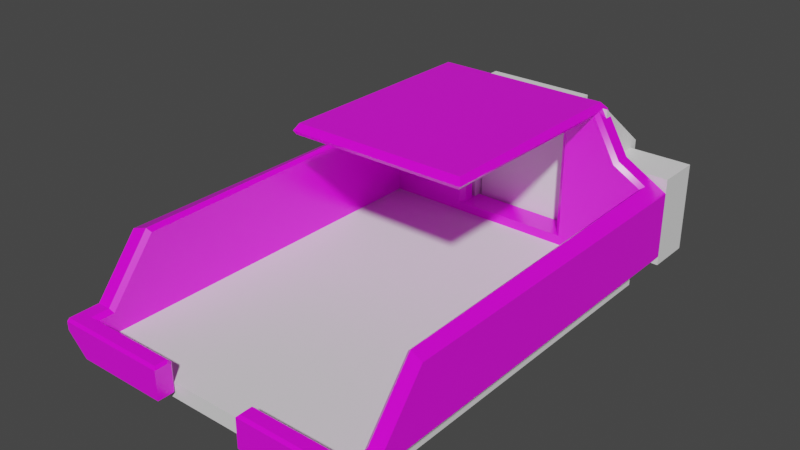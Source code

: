 # Source: T_rklappePrototyp.blend  (saved by Blender 3.5.10; exported with 4.5.12 LTS)
import bpy
from mathutils import Matrix  # noqa: F401  (used for matrix-valued properties, if any)

bpy.ops.wm.read_factory_settings(use_empty=True)
scene = bpy.context.scene
scene.name = 'Scene'

# ---- collections
col_collection = bpy.data.collections.new('Collection'); scene.collection.children.link(col_collection)

# ---- images (referenced by path relative to the original .blend; pixels are not part of the script)
import os
ASSET_DIR = os.environ.get("B2B_ASSET_DIR", "")  # directory of the original .blend (textures are referenced by path, not embedded)
HERE = os.path.dirname(os.path.abspath(__file__))  # packed textures are extracted next to this script under _unpacked/

def load_image(name, relpath, width, height, colorspace="sRGB"):
    """Load a texture the original file referenced (path relative to the .blend, or extracted next to this script)."""
    p = next((c for c in (os.path.join(HERE, relpath), os.path.join(ASSET_DIR, relpath)) if relpath and os.path.exists(c)), "")
    if p:
        img = bpy.data.images.load(p, check_existing=True)
        img.name = name
    else:  # same state as the original file: an image datablock whose file is absent (Cycles renders it pink)
        img = bpy.data.images.new(name, width, height)
        img.source = "FILE"
        img.filepath = "//" + (relpath or name)
    img.colorspace_settings.name = colorspace
    return img
img_diamond_rubber_basecolor_png_001 = load_image('Diamond_Rubber_basecolor.png.001', 'Diamond_Rubber_basecolor.png', 1024, 1024, 'sRGB')
img_diamond_rubber_roughness_png_001 = load_image('Diamond_Rubber_roughness.png.001', 'Diamond_Rubber_roughness.png', 1024, 1024, 'Non-Color')
img_diamond_rubber_normal_png_001 = load_image('Diamond_Rubber_normal.png.001', 'Diamond_Rubber_normal.png', 1024, 1024, 'Linear CIE-XYZ D65')
img_diamond_rubber_height_png_001 = load_image('Diamond_Rubber_height.png.001', 'Diamond_Rubber_height.png', 1024, 1024, 'Non-Color')

# ---- materials (node trees are filled in below, after node groups)
mat_diamond_rubber_001 = bpy.data.materials.new('Diamond Rubber.001')
mat_diamond_rubber_001.use_transparent_shadow = False

# ---- node groups
ng_auto_smooth = bpy.data.node_groups.new('Auto Smooth', 'GeometryNodeTree')
_s = ng_auto_smooth.interface.new_socket(name='Geometry', in_out='OUTPUT', socket_type='NodeSocketGeometry')
_s = ng_auto_smooth.interface.new_socket(name='Geometry', in_out='INPUT', socket_type='NodeSocketGeometry')
_s = ng_auto_smooth.interface.new_socket(name='Angle', in_out='INPUT', socket_type='NodeSocketFloat')
_s.subtype = 'ANGLE'
_s.min_value = 0.0
_s.max_value = 3.142
ng_auto_smooth.is_modifier = True
_N = ng_auto_smooth.nodes; _L = ng_auto_smooth.links
n0 = _N.new('NodeGroupOutput'); n0.name = 'Group Output'; n0.location = (480, -100)
n1 = _N.new('NodeGroupInput'); n1.name = 'Group Input'; n1.location = (-420, -300)
n2 = _N.new('NodeGroupInput'); n2.name = 'Group Input.001'; n2.location = (-60, -100)
n3 = _N.new('GeometryNodeSetShadeSmooth'); n3.name = 'Set Shade Smooth'; n3.location = (120, -100)
n3.domain = 'EDGE'
n4 = _N.new('GeometryNodeSetShadeSmooth'); n4.name = 'Set Shade Smooth.001'; n4.location = (300, -100)
n5 = _N.new('GeometryNodeInputMeshEdgeAngle'); n5.name = 'Edge Angle'; n5.location = (-420, -220)
n6 = _N.new('GeometryNodeInputEdgeSmooth'); n6.name = 'Is Edge Smooth'; n6.location = (-60, -160)
n7 = _N.new('GeometryNodeInputShadeSmooth'); n7.name = 'Is Face Smooth'; n7.location = (-240, -340)
n8 = _N.new('FunctionNodeBooleanMath'); n8.name = 'Boolean Math'; n8.location = (-60, -220)
n9 = _N.new('FunctionNodeCompare'); n9.name = 'Compare'; n9.location = (-240, -180)
n9.operation = 'LESS_EQUAL'
_L.new(n5.outputs[0], n9.inputs[0])
_L.new(n4.outputs[0], n0.inputs[0])
_L.new(n1.outputs[1], n9.inputs[1])
_L.new(n9.outputs[0], n8.inputs[0])
_L.new(n7.outputs[0], n8.inputs[1])
_L.new(n2.outputs[0], n3.inputs[0])
_L.new(n6.outputs[0], n3.inputs[1])
_L.new(n3.outputs[0], n4.inputs[0])
_L.new(n8.outputs[0], n3.inputs[2])
n0.is_active_output = True

# ---- material node trees
mat_diamond_rubber_001.use_nodes = True; mat_diamond_rubber_001.node_tree.nodes.clear()
_N = mat_diamond_rubber_001.node_tree.nodes; _L = mat_diamond_rubber_001.node_tree.links
n0 = _N.new('ShaderNodeBsdfPrincipled'); n0.name = 'Principled BSDF'; n0.location = (130, 300)
n0.width = 140
n0.hide = True
n0.distribution = 'GGX'
n0.subsurface_method = 'RANDOM_WALK_SKIN'
n0.inputs[3].default_value = 1.45
n0.inputs[27].default_value = (0.0, 0.0, 0.0, 1.0)
n0.inputs[28].default_value = 1.0
n1 = _N.new('ShaderNodeOutputMaterial'); n1.name = 'Material Output'; n1.location = (300, 300)
n1.hide = True
n2 = _N.new('ShaderNodeTexCoord'); n2.name = 'Texture Coordinate'; n2.location = (-1362, 300)
n2.label = 'pro3'
n2.hide = True
n3 = _N.new('ShaderNodeMapping'); n3.name = 'Mapping'; n3.location = (-1190, 300)
n3.label = 'Mapping'
n3.hide = True
n3.vector_type = 'TEXTURE'
n4 = _N.new('ShaderNodeTexImage'); n4.name = 'Base Color'; n4.location = (-1018, 300)
n4.label = 'Base Color'
n4.hide = True
n4.image = img_diamond_rubber_basecolor_png_001
n4.projection = 'BOX'
n4.projection_blend = 0.1
n5 = _N.new('NodeReroute'); n5.name = 'Base Color Out'; n5.location = (104, 290)
n5.hide = True
n6 = _N.new('NodeReroute'); n6.name = 'Base Color Reroute In'; n6.location = (-1034, 290)
n6.hide = True
n6.socket_idname = 'NodeSocketVector'
n7 = _N.new('ShaderNodeTexImage'); n7.name = 'Roughness'; n7.location = (-1018, 268)
n7.label = 'Roughness'
n7.hide = True
n7.image = img_diamond_rubber_roughness_png_001
n7.projection = 'BOX'
n7.projection_blend = 0.1
n8 = _N.new('NodeReroute'); n8.name = 'Roughness Out'; n8.location = (104, 258)
n8.hide = True
n9 = _N.new('NodeReroute'); n9.name = 'Roughness Reroute In'; n9.location = (-1034, 258)
n9.hide = True
n9.socket_idname = 'NodeSocketVector'
n10 = _N.new('ShaderNodeTexImage'); n10.name = 'Normal'; n10.location = (-1018, 236)
n10.label = 'Normal'
n10.hide = True
n10.image = img_diamond_rubber_normal_png_001
n10.projection = 'BOX'
n10.projection_blend = 0.1
n11 = _N.new('NodeReroute'); n11.name = 'Normal Out'; n11.location = (104, 226)
n11.hide = True
n11.socket_idname = 'NodeSocketVector'
n12 = _N.new('NodeReroute'); n12.name = 'Normal Reroute In'; n12.location = (-1034, 226)
n12.hide = True
n12.socket_idname = 'NodeSocketVector'
n13 = _N.new('ShaderNodeTexImage'); n13.name = 'Height'; n13.location = (-1018, 204)
n13.label = 'Height'
n13.hide = True
n13.image = img_diamond_rubber_height_png_001
n13.projection = 'BOX'
n13.projection_blend = 0.1
n14 = _N.new('NodeReroute'); n14.name = 'Height Reroute Out'; n14.location = (-262, 194)
n14.hide = True
n15 = _N.new('NodeReroute'); n15.name = 'Height Reroute In'; n15.location = (-1034, 194)
n15.hide = True
n15.socket_idname = 'NodeSocketVector'
n16 = _N.new('ShaderNodeMixRGB'); n16.name = 'Base Color Mix'; n16.location = (-746, 300)
n16.label = 'Mix'
n16.hide = True
n16.inputs[0].default_value = 0.0
n16.inputs[2].default_value = (1.0, 1.0, 1.0, 1.0)
n17 = _N.new('ShaderNodeMixRGB'); n17.name = 'Roughness Value'; n17.location = (-746, 268)
n17.label = 'Value'
n17.hide = True
n17.blend_type = 'VALUE'
n17.inputs[0].default_value = 0.0
n17.inputs[2].default_value = (0.0, 0.0, 0.0, 1.0)
n18 = _N.new('ShaderNodeInvert'); n18.name = 'Roughness Invert'; n18.location = (-60, 268)
n18.label = 'Invert'
n18.hide = True
n19 = _N.new('ShaderNodeSeparateXYZ'); n19.name = 'Normal Separate XYZ'; n19.location = (-746, 236)
n19.label = 'Separate XYZ'
n19.hide = True
n20 = _N.new('ShaderNodeInvert'); n20.name = 'Normal Invert X'; n20.location = (-574, 268)
n20.label = 'Invert X'
n20.hide = True
n20.inputs[0].default_value = 0.5
n21 = _N.new('ShaderNodeInvert'); n21.name = 'Normal Invert Y'; n21.location = (-574, 236)
n21.label = 'Invert Y'
n21.hide = True
n21.inputs[0].default_value = 0.5
n22 = _N.new('ShaderNodeInvert'); n22.name = 'Normal Invert Z'; n22.location = (-574, 204)
n22.label = 'Invert Z'
n22.hide = True
n22.inputs[0].default_value = 0.0
n23 = _N.new('ShaderNodeCombineXYZ'); n23.name = 'Normal Join XYZ'; n23.location = (-402, 236)
n23.label = 'Join XYZ'
n23.hide = True
n24 = _N.new('ShaderNodeBump'); n24.name = 'Normal Bump'; n24.location = (-58, 236)
n24.label = 'Bump'
n24.hide = True
n24.inputs[0].default_value = 50.0
n24.inputs[2].default_value = 1.0
n25 = _N.new('ShaderNodeInvert'); n25.name = 'Height Invert'; n25.location = (-746, 204)
n25.label = 'Invert'
n25.hide = True
n25.inputs[0].default_value = 0.0
n26 = _N.new('ShaderNodeMixRGB'); n26.name = 'Height Overlay'; n26.location = (-230, 236)
n26.label = 'Overlay'
n26.hide = True
n26.blend_type = 'OVERLAY'
n26.inputs[0].default_value = 1.0
_L.new(n0.outputs[0], n1.inputs[0])
_L.new(n2.outputs[3], n3.inputs[0])
_L.new(n5.outputs[0], n0.inputs[0])
_L.new(n3.outputs[0], n6.inputs[0])
_L.new(n6.outputs[0], n4.inputs[0])
_L.new(n8.outputs[0], n0.inputs[2])
_L.new(n6.outputs[0], n9.inputs[0])
_L.new(n9.outputs[0], n7.inputs[0])
_L.new(n11.outputs[0], n0.inputs[5])
_L.new(n9.outputs[0], n12.inputs[0])
_L.new(n12.outputs[0], n10.inputs[0])
_L.new(n12.outputs[0], n15.inputs[0])
_L.new(n15.outputs[0], n13.inputs[0])
_L.new(n16.outputs[0], n5.inputs[0])
_L.new(n17.outputs[0], n8.inputs[0])
_L.new(n17.outputs[0], n18.inputs[1])
_L.new(n18.outputs[0], n0.inputs[13])
_L.new(n19.outputs[0], n20.inputs[1])
_L.new(n19.outputs[1], n21.inputs[1])
_L.new(n19.outputs[2], n22.inputs[1])
_L.new(n20.outputs[0], n23.inputs[0])
_L.new(n21.outputs[0], n23.inputs[1])
_L.new(n22.outputs[0], n23.inputs[2])
_L.new(n24.outputs[0], n11.inputs[0])
_L.new(n13.outputs[0], n25.inputs[1])
_L.new(n25.outputs[0], n14.inputs[0])
_L.new(n23.outputs[0], n26.inputs[1])
_L.new(n14.outputs[0], n26.inputs[2])
_L.new(n26.outputs[0], n24.inputs[3])
_L.new(n4.outputs[0], n16.inputs[1])
_L.new(n7.outputs[0], n17.inputs[1])
_L.new(n10.outputs[0], n19.inputs[0])
n1.is_active_output = True

# ---- world
world_world = bpy.data.worlds.new('World'); scene.world = world_world
world_world.use_nodes = True; world_world.node_tree.nodes.clear()
_N = world_world.node_tree.nodes; _L = world_world.node_tree.links
n0 = _N.new('ShaderNodeOutputWorld'); n0.name = 'World Output'; n0.location = (300, 300)
n1 = _N.new('ShaderNodeBackground'); n1.name = 'Background'; n1.location = (10, 300)
n1.inputs[0].default_value = (0.05088, 0.05088, 0.05088, 1.0)
_L.new(n1.outputs[0], n0.inputs[0])
n0.is_active_output = True
world_world.color = (0.05088, 0.05088, 0.05088)
world_world.use_sun_shadow = False
world_world.sun_shadow_jitter_overblur = 0.0

# ---- meshes
me_cube_004 = bpy.data.meshes.new('Cube.004')
me_cube_004.from_pydata([(-3.588, -4.124, -0.4237), (-1.68, 4.436, -1.148), (-2.617, 4.86, 1.365), (-1.68, 4.436, -0.7482), (-1.68, 5.063, -1.148), (-3.588, -3.133, 0.8044), (-1.68, 5.063, -0.7482), (-3.588, 4.86, 0.8044), (1.68, 4.436, -1.148), (-1.979, -0.1049, 2.47), (-3.588, -4.86, -0.6704), (1.68, 4.436, -0.7482), (1.68, 5.063, -1.148), (-3.192, -4.437, -1.066), (-3.588, 4.86, -0.6704), (1.68, 5.063, -0.7482), (-3.192, 4.437, -1.066), (-3.192, -3.013, 0.8013), (-3.283, -4.124, -0.4237), (-3.192, -4.079, -0.518), (-3.192, -4.437, -0.5206), (-3.283, -4.532, -0.4266), (-2.617, 4.532, 1.365), (-2.554, 4.437, 1.302), (-3.283, -3.067, 0.8861), (-3.192, 4.437, 0.9341), (-3.274, 4.532, 0.9857), (-1.979, 4.707, 2.47), (-2.067, 4.86, 2.317), (-3.588, -4.86, -0.4836), (-3.588, -4.805, -0.4286), (-1.089, -4.805, -0.4286), (-1.035, -4.86, -0.4836), (-1.035, -4.492, -0.5434), (-1.089, -4.437, -0.5206), (-1.035, -4.554, -0.4814), (-1.089, -4.532, -0.4266), (0.0, -0.1049, 2.47), (0.0, 4.86, 2.317), (0.0, 4.707, 2.47), (0.0, 4.442, 2.247), (3.588, -4.124, -0.4237), (2.617, 4.86, 1.365), (3.588, -3.133, 0.8044), (3.588, 4.86, 0.8044), (1.979, -0.1049, 2.47), (3.588, -4.86, -0.6704), (3.192, -4.437, -1.066), (3.588, 4.86, -0.6704), (3.192, 4.437, -1.066), (3.192, -3.013, 0.8013), (3.283, -4.124, -0.4237), (3.192, -4.079, -0.518), (3.192, -4.437, -0.5206), (3.283, -4.532, -0.4266), (2.554, 4.437, 1.302), (3.283, -3.067, 0.8861), (3.192, 4.437, 0.9341), (3.274, 4.532, 0.9857), (1.979, 4.707, 2.47), (2.067, 4.86, 2.317), (3.588, -4.86, -0.4836), (3.588, -4.805, -0.4286), (1.089, -4.805, -0.4286), (1.035, -4.86, -0.4836), (1.035, -4.492, -0.5434), (1.089, -4.437, -0.5206), (1.035, -4.554, -0.4814), (1.089, -4.532, -0.4266), (2.01, 4.442, 2.247), (-2.063, 4.533, 2.324), (-2.01, 4.442, 2.247), (-2.01, -0.1735, 2.247), (-2.063, -0.2099, 2.324), (0.0, -0.1735, 2.247), (0.0, -0.21, 2.324), (2.063, 4.533, 2.324), (2.617, 4.532, 1.365), (2.01, -0.1735, 2.247), (2.063, -0.2099, 2.324), (1.089, -4.437, -1.131), (1.035, -4.492, -1.131), (-1.035, -4.492, -1.131), (-1.089, -4.437, -1.131), (3.127, -4.437, -1.131), (-3.127, -4.437, -1.131), (-3.127, -4.86, -1.131), (3.127, -4.86, -1.131), (1.035, -4.86, -1.131), (-1.035, -4.86, -1.131), (-3.127, 4.86, -1.131), (3.127, 4.86, -1.131), (3.127, 4.437, -1.131), (-3.127, 4.437, -1.131), (-1.26, 4.54, 2.075), (-1.375, 4.442, 2.101), (0.0, 4.442, 2.104), (0.0, 4.54, 2.075), (1.26, 4.54, 2.075), (1.375, 4.442, 2.101), (-1.26, 4.779, 2.075), (-1.341, 4.86, 2.156), (0.0, 4.86, 2.156), (0.0, 4.779, 2.075), (1.341, 4.86, 2.156), (1.26, 4.779, 2.075), (1.26, 4.779, -0.7482), (1.26, 4.537, -0.7482), (1.68, 4.86, -1.131), (1.68, 4.438, -1.131), (1.374, 4.439, -0.7482), (1.68, 4.438, -0.7482), (1.68, 4.86, -0.7482), (1.341, 4.86, -0.7482), (-1.26, 4.537, -0.7482), (-1.26, 4.779, -0.7482), (-1.68, 4.86, -1.131), (-1.68, 4.438, -1.131), (-1.374, 4.439, -0.7482), (-1.68, 4.438, -0.7482), (-1.341, 4.86, -0.7482), (-1.68, 4.86, -0.7482)], [], [(71, 40, 74, 72), (10, 29, 30, 0, 5, 7, 14), (38, 28, 27, 39), (26, 22, 2, 7, 5, 24), (19, 20, 13, 16, 25, 17), (24, 5, 0, 18), (39, 27, 9, 37), (30, 31, 36, 21, 18, 0), (34, 20, 21, 36), (69, 78, 74, 40), (19, 17, 24, 18), (18, 21, 20, 19), (26, 24, 17, 25), (25, 23, 22, 26), (29, 32, 31, 30), (35, 33, 34, 36), (32, 35, 36, 31), (33, 82, 83, 34), (69, 40, 96, 99), (37, 9, 73, 75), (71, 95, 96, 40), (97, 94, 100, 103), (70, 73, 9, 27, 28, 2, 22), (44, 43, 41, 62, 61, 46, 48), (38, 39, 59, 60), (58, 56, 43, 44, 42, 77), (50, 57, 49, 47, 53, 52), (56, 51, 41, 43), (39, 37, 45, 59), (62, 41, 51, 54, 68, 63), (66, 68, 54, 53), (107, 98, 105, 106), (52, 51, 56, 50), (51, 52, 53, 54), (55, 77, 69), (58, 57, 50, 56), (57, 58, 77, 55), (61, 62, 63, 64), (67, 68, 66, 65), (64, 63, 68, 67), (65, 66, 80, 81), (91, 92, 109, 108), (92, 49, 57, 55, 69, 99, 110, 111, 109), (37, 75, 79, 45), (77, 42, 60, 59, 45, 79, 76), (70, 22, 71), (71, 72, 73, 70), (72, 74, 75, 73), (69, 77, 76), (76, 79, 78, 69), (79, 75, 74, 78), (104, 102, 38, 60, 42, 44, 48, 91, 108, 112, 113), (23, 71, 22), (80, 66, 53, 47, 84), (89, 32, 29, 10, 86), (82, 33, 35, 32, 89), (97, 103, 105, 98), (88, 64, 67, 65, 81), (115, 100, 94, 114), (92, 91, 48, 46, 87, 84, 47, 49), (87, 46, 61, 64, 88), (13, 85, 86, 10, 14, 90, 93, 16), (93, 90, 116, 117), (87, 88, 81, 80, 84), (86, 85, 83, 82, 89), (85, 13, 20, 34, 83), (114, 94, 95, 118), (99, 96, 97, 98), (94, 97, 96, 95), (110, 99, 98, 107), (118, 95, 71, 23, 25, 16, 93, 117, 119), (103, 100, 101, 102), (102, 104, 105, 103), (120, 101, 100, 115), (106, 105, 104, 113), (90, 14, 7, 2, 28, 38, 102, 101, 120, 121, 116), (121, 6, 4, 1, 3, 119, 117, 116), (4, 6, 15, 12), (111, 11, 8, 12, 15, 112, 108, 109), (8, 11, 3, 1), (4, 12, 8, 1), (119, 3, 11, 111, 110, 107, 106, 113, 112, 15, 6, 121, 120, 115, 114, 118)])
me_cube_004.polygons.foreach_set('use_smooth', [1, 1, 1, 1, 1, 1, 1, 1, 1, 1, 1, 1, 1, 1, 1, 1, 1, 1, 1, 1, 1, 1, 1, 1, 1, 1, 1, 1, 1, 1, 1, 1, 1, 1, 1, 1, 1, 1, 1, 1, 1, 1, 1, 1, 1, 1, 1, 1, 1, 1, 1, 1, 1, 1, 1, 1, 1, 1, 1, 1, 1, 1, 1, 1, 1, 1, 1, 1, 1, 1, 1, 1, 1, 1, 1, 1, 0, 0, 0, 0, 0, 0])
me_cube_004.polygons.foreach_set('material_index', [0, 0, 0, 0, 6, 0, 0, 0, 0, 0, 0, 0, 0, 0, 0, 0, 0, 0, 0, 0, 0, 0, 0, 0, 0, 0, 6, 0, 0, 0, 0, 0, 0, 0, 0, 0, 0, 0, 0, 0, 0, 0, 6, 0, 0, 0, 0, 0, 0, 0, 0, 0, 0, 6, 0, 0, 0, 0, 0, 0, 0, 0, 0, 0, 0, 6, 0, 0, 0, 6, 6, 0, 0, 0, 0, 0, 1, 1, 1, 1, 1, 1])
_uv = me_cube_004.uv_layers.new(name='UVMap')
_uv.uv.foreach_set('vector', [0.3568, 0.2512, 0.4611, 0.2512, 0.4611, 0.4909, 0.3568, 0.4909, 0.8535, 0.2512, 0.8632, 0.2512, 0.8661, 0.2541, 0.8663, 0.2894, 0.9301, 0.3409, 0.9301, 0.756, 0.8535, 0.756, 0.343, 0.4403, 0.343, 0.3329, 0.3543, 0.3375, 0.3543, 0.4403, 0.3756, 0.8899, 0.415, 0.8899, 0.415, 0.9069, 0.3568, 0.9069, 0.3568, 0.4918, 0.3732, 0.4952, 0.6997, 0.6935, 0.6996, 0.7122, 0.6712, 0.7122, 0.6712, 0.2512, 0.7751, 0.2512, 0.7682, 0.6382, 0.1161, 0.7155, 0.1003, 0.7101, 0.1003, 0.6281, 0.1161, 0.6281, 0.4595, 0.0004468, 0.5623, 0.0004468, 0.5623, 0.2503, 0.4595, 0.2503, 0.6348, 0.0004469, 0.6348, 0.1302, 0.6206, 0.1302, 0.6206, 0.01626, 0.5995, 0.01627, 0.5995, 0.0004468, 0.7318, 0.2293, 0.7318, 0.1201, 0.7387, 0.1153, 0.7387, 0.2293, 0.5655, 0.2512, 0.5655, 0.4909, 0.4611, 0.4909, 0.4611, 0.2512, 0.1316, 0.6281, 0.1316, 0.7161, 0.1248, 0.7178, 0.1248, 0.6304, 0.1593, 0.6304, 0.1593, 0.6516, 0.1525, 0.6467, 0.1525, 0.6281, 0.3421, 0.3329, 0.3421, 0.7276, 0.3357, 0.7249, 0.3371, 0.3379, 0.07569, 0.7226, 0.06761, 0.6852, 0.07436, 0.685, 0.08266, 0.7235, 0.7396, 0.1331, 0.7396, 0.0004468, 0.7437, 0.003282, 0.7437, 0.1331, 0.5681, 0.247, 0.5681, 0.2424, 0.5721, 0.2412, 0.5721, 0.2482, 0.6324, 0.1963, 0.6324, 0.2122, 0.6284, 0.2133, 0.6284, 0.1992, 0.6324, 0.1323, 0.6324, 0.1628, 0.6284, 0.1628, 0.6284, 0.1311, 0.1804, 0.2706, 0.1804, 0.1662, 0.1878, 0.1662, 0.188, 0.2376, 0.7141, 0.1076, 0.7141, 0.2104, 0.7048, 0.2148, 0.7048, 0.1076, 0.1804, 0.06186, 0.188, 0.09484, 0.1878, 0.1662, 0.1804, 0.1662, 0.3554, 0.614, 0.3554, 0.6794, 0.343, 0.6794, 0.343, 0.614, 0.5325, 0.7382, 0.5325, 0.4918, 0.5413, 0.4973, 0.5413, 0.7472, 0.5321, 0.7551, 0.475, 0.7551, 0.475, 0.7381, 0.776, 0.756, 0.776, 0.3409, 0.8398, 0.2894, 0.8401, 0.2541, 0.8429, 0.2512, 0.8526, 0.2512, 0.8526, 0.756, 0.343, 0.4403, 0.3543, 0.4403, 0.3543, 0.543, 0.343, 0.5476, 0.4553, 0.8899, 0.4577, 0.4952, 0.4741, 0.4918, 0.4741, 0.9069, 0.4159, 0.9069, 0.4159, 0.8899, 0.6634, 0.3252, 0.6703, 0.7122, 0.5664, 0.7122, 0.5664, 0.2512, 0.5948, 0.2512, 0.5949, 0.2699, 0.0994, 0.6281, 0.0994, 0.7155, 0.08358, 0.7155, 0.08356, 0.6335, 0.4595, 0.0004468, 0.4595, 0.2503, 0.3568, 0.2503, 0.3568, 0.0004468, 0.5986, 0.1302, 0.5632, 0.1302, 0.5632, 0.1144, 0.5844, 0.1144, 0.5844, 0.0004468, 0.5986, 0.0004468, 0.7318, 0.0004468, 0.7387, 0.0004468, 0.7387, 0.1144, 0.7318, 0.1097, 0.1643, 0.5207, 0.1645, 0.374, 0.1769, 0.374, 0.1769, 0.5207, 0.1239, 0.7178, 0.117, 0.7155, 0.117, 0.6281, 0.1239, 0.6298, 0.1593, 0.6737, 0.1525, 0.676, 0.1525, 0.6574, 0.1593, 0.6525, 0.6814, 0.1722, 0.6881, 0.1725, 0.6897, 0.2283, 0.3348, 0.7276, 0.3298, 0.7226, 0.3283, 0.3356, 0.3348, 0.3329, 0.6895, 0.1349, 0.6964, 0.134, 0.6881, 0.1725, 0.6814, 0.1722, 0.7486, 0.1331, 0.7446, 0.1331, 0.7446, 0.003282, 0.7486, 0.0004468, 0.5632, 0.2424, 0.5672, 0.2412, 0.5672, 0.2482, 0.5632, 0.247, 0.6284, 0.2142, 0.6324, 0.2171, 0.6324, 0.2313, 0.6284, 0.2301, 0.6284, 0.1649, 0.6324, 0.1637, 0.6324, 0.1954, 0.6284, 0.1954, 0.5641, 0.6984, 0.5422, 0.6984, 0.5422, 0.6232, 0.5641, 0.6232, 0.3559, 0.3287, 0.3525, 0.332, 0.2486, 0.332, 0.2295, 0.2989, 0.1804, 0.2706, 0.188, 0.2376, 0.336, 0.2376, 0.336, 0.2535, 0.3559, 0.2535, 0.7141, 0.1076, 0.7048, 0.1076, 0.7048, 0.0004468, 0.7141, 0.004824, 0.06672, 0.8744, 0.06672, 0.8914, 0.009628, 0.8914, 0.0004468, 0.8834, 0.0004469, 0.6335, 0.009199, 0.6281, 0.009193, 0.8744, 0.08266, 0.6281, 0.07436, 0.685, 0.07595, 0.6292, 0.715, 0.242, 0.715, 0.00234, 0.7199, 0.0004468, 0.7199, 0.2468, 0.7309, 0.003213, 0.7309, 0.1076, 0.7265, 0.1076, 0.7265, 0.0004468, 0.6897, 0.2283, 0.6881, 0.1725, 0.6964, 0.2294, 0.7256, 0.0004468, 0.7256, 0.2468, 0.7208, 0.2449, 0.7207, 0.005212, 0.7265, 0.2148, 0.7265, 0.1076, 0.7309, 0.1076, 0.7309, 0.212, 0.1712, 0.2565, 0.1712, 0.1868, 0.1795, 0.1868, 0.1795, 0.2942, 0.1301, 0.3227, 0.101, 0.3731, 0.02437, 0.3731, 0.0004469, 0.3492, 0.0004469, 0.2741, 0.02033, 0.2741, 0.02033, 0.2565, 0.06761, 0.6852, 0.07595, 0.6292, 0.07436, 0.685, 0.5949, 0.2403, 0.5632, 0.2403, 0.5632, 0.1311, 0.5916, 0.1311, 0.5949, 0.1345, 0.7039, 0.1331, 0.6702, 0.1331, 0.6702, 0.0004468, 0.6799, 0.0004468, 0.7039, 0.02437, 0.1804, 0.6867, 0.1804, 0.6562, 0.1837, 0.653, 0.1995, 0.6531, 0.1995, 0.6867, 0.3554, 0.614, 0.343, 0.614, 0.343, 0.5485, 0.3554, 0.5485, 0.1325, 0.6618, 0.1325, 0.6282, 0.1483, 0.6281, 0.1516, 0.6313, 0.1516, 0.6618, 0.1769, 0.5613, 0.1769, 0.708, 0.1645, 0.708, 0.1643, 0.5613, 0.931, 0.2732, 0.931, 0.2512, 0.9648, 0.2512, 0.9648, 0.756, 0.931, 0.756, 0.931, 0.7341, 0.9357, 0.7341, 0.9357, 0.2732, 0.6693, 0.1091, 0.6454, 0.1331, 0.6357, 0.1331, 0.6357, 0.0004469, 0.6693, 0.0004468, 0.9948, 0.7341, 0.9996, 0.7341, 0.9996, 0.756, 0.9657, 0.756, 0.9657, 0.2512, 0.9996, 0.2512, 0.9996, 0.2732, 0.9948, 0.2732, 0.6586, 0.134, 0.6805, 0.134, 0.6805, 0.2091, 0.6586, 0.2091, 0.6357, 0.2427, 0.6357, 0.134, 0.6548, 0.134, 0.6577, 0.1368, 0.6577, 0.2427, 0.5641, 0.6005, 0.5422, 0.6005, 0.5422, 0.4947, 0.545, 0.4918, 0.5641, 0.4918, 0.5958, 0.1345, 0.5992, 0.1311, 0.6275, 0.1311, 0.6275, 0.2403, 0.5958, 0.2403, 0.3105, 0.35, 0.1857, 0.4271, 0.1805, 0.4211, 0.3064, 0.3434, 0.1805, 0.5639, 0.1804, 0.4925, 0.1857, 0.4925, 0.1857, 0.5579, 0.1857, 0.4271, 0.1857, 0.4925, 0.1804, 0.4925, 0.1805, 0.4211, 0.3064, 0.6416, 0.1805, 0.5639, 0.1857, 0.5579, 0.3105, 0.635, 0.336, 0.09487, 0.188, 0.09484, 0.1804, 0.06186, 0.2295, 0.03358, 0.2486, 0.0004468, 0.3525, 0.0004475, 0.3559, 0.0038, 0.3559, 0.07898, 0.336, 0.07898, 0.00641, 0.5006, 0.00641, 0.566, 0.0004468, 0.5703, 0.0004469, 0.5006, 0.0004469, 0.5006, 0.0004469, 0.431, 0.00641, 0.4352, 0.00641, 0.5006, 0.1427, 0.6206, 0.0004468, 0.5703, 0.00641, 0.566, 0.1447, 0.6149, 0.1447, 0.3863, 0.00641, 0.4352, 0.0004469, 0.431, 0.1427, 0.3807, 0.0004469, 0.02437, 0.02437, 0.0004468, 0.101, 0.0004469, 0.1301, 0.05088, 0.1795, 0.07943, 0.1795, 0.1868, 0.1712, 0.1868, 0.1712, 0.1171, 0.02033, 0.1171, 0.02033, 0.09954, 0.0004469, 0.09954, 0.625, 0.1688, 0.625, 0.25, 0.375, 0.25, 0.375, 0.0, 0.625, 0.0, 0.625, 0.0006795, 0.3857, 0.0006949, 0.3857, 0.1688, 0.375, 0.25, 0.625, 0.25, 0.625, 0.5, 0.375, 0.5, 0.625, 0.7493, 0.625, 0.75, 0.375, 0.75, 0.375, 0.5, 0.625, 0.5, 0.625, 0.5812, 0.3857, 0.5812, 0.3857, 0.7493, 0.375, 0.75, 0.625, 0.75, 0.625, 1.0, 0.375, 1.0, 0.125, 0.5, 0.375, 0.5, 0.375, 0.75, 0.125, 0.75, 0.875, 0.7493, 0.875, 0.75, 0.625, 0.75, 0.625, 0.7493, 0.6478, 0.7491, 0.6562, 0.71, 0.6562, 0.6136, 0.6502, 0.5812, 0.625, 0.5812, 0.625, 0.5, 0.875, 0.5, 0.875, 0.5812, 0.8498, 0.5812, 0.8438, 0.6136, 0.8438, 0.71, 0.8522, 0.7491])
me_cube_004.materials.append(mat_diamond_rubber_001)
me_cube_004.update()
me_cube_012 = bpy.data.meshes.new('Cube.012')
me_cube_012.from_pydata([(-1.0, -1.0, -1.0), (-1.0, -1.0, 1.0), (-1.0, 1.0, -1.0), (-1.0, 1.0, 1.0), (1.0, -1.0, -1.0), (1.0, -1.0, 1.0), (1.0, 1.0, -1.0), (1.0, 1.0, 1.0)], [], [(0, 1, 3, 2), (2, 3, 7, 6), (6, 7, 5, 4), (4, 5, 1, 0), (2, 6, 4, 0), (7, 3, 1, 5)])
_uv = me_cube_012.uv_layers.new(name='UVMap')
_uv.uv.foreach_set('vector', [0.375, 0.0, 0.625, 0.0, 0.625, 0.25, 0.375, 0.25, 0.375, 0.25, 0.625, 0.25, 0.625, 0.5, 0.375, 0.5, 0.375, 0.5, 0.625, 0.5, 0.625, 0.75, 0.375, 0.75, 0.375, 0.75, 0.625, 0.75, 0.625, 1.0, 0.375, 1.0, 0.125, 0.5, 0.375, 0.5, 0.375, 0.75, 0.125, 0.75, 0.625, 0.5, 0.875, 0.5, 0.875, 0.75, 0.625, 0.75])
me_cube_012.update()
me_cube_001 = bpy.data.meshes.new('Cube.001')
me_cube_001.from_pydata([(-1.0, -0.9931, -1.0), (-1.0, -0.9931, 1.0), (-1.0, 1.039, -1.0), (-1.0, 1.039, 1.0), (1.0, -0.9931, -1.0), (1.0, -0.9931, 1.0), (1.0, 1.039, -1.0), (1.0, 1.039, 1.0)], [], [(0, 1, 3, 2), (2, 3, 7, 6), (6, 7, 5, 4), (4, 5, 1, 0), (2, 6, 4, 0), (7, 3, 1, 5)])
_uv = me_cube_001.uv_layers.new(name='UVMap')
_uv.uv.foreach_set('vector', [0.375, 0.0, 0.625, 0.0, 0.625, 0.25, 0.375, 0.25, 0.375, 0.25, 0.625, 0.25, 0.625, 0.5, 0.375, 0.5, 0.375, 0.5, 0.625, 0.5, 0.625, 0.75, 0.375, 0.75, 0.375, 0.75, 0.625, 0.75, 0.625, 1.0, 0.375, 1.0, 0.125, 0.5, 0.375, 0.5, 0.375, 0.75, 0.125, 0.75, 0.625, 0.5, 0.875, 0.5, 0.875, 0.75, 0.625, 0.75])
me_cube_001.update()
me_cube_009 = bpy.data.meshes.new('Cube.009')
me_cube_009.from_pydata([(-1.0, -1.0, -1.0), (-0.605, -1.35, -0.1), (-1.0, -1.0, 1.0), (-1.0, 0.6667, -1.0), (-1.0, 0.6667, 1.0), (1.0, -1.0, -1.0), (0.605, -1.35, -0.1), (1.0, -1.0, 1.0), (1.0, 0.6667, -1.0), (1.0, 0.6667, 1.0), (-0.605, 0.6667, 1.0), (-0.605, 0.6667, -0.1), (0.605, 0.6667, 1.0), (0.605, 0.6667, -0.1), (-0.605, -1.0, 1.0), (0.605, -1.0, -0.1), (0.605, -1.0, 1.0), (-0.605, -1.0, -0.1), (0.3508, 0.6667, -0.1), (-0.3508, 0.6667, -0.1), (-0.3508, 0.6667, -1.0), (0.3508, 0.6667, -1.0), (-0.3508, -1.0, -0.1), (0.3508, -1.0, -0.1), (-0.3508, -1.0, -1.0), (0.3508, -1.0, -1.0), (0.3508, -1.35, 1.965), (-0.3508, -1.35, 1.965), (0.3508, -1.35, -0.1), (-0.3508, -1.35, -0.1), (-0.605, -1.35, 2.249), (0.605, -1.35, 2.249), (-0.3508, -0.6751, 1.965), (0.3508, -0.6751, 1.965), (-0.605, 0.9833, -0.1), (-0.605, 0.9833, 1.128), (0.605, 0.9833, -0.1), (0.605, 0.9833, 1.128), (0.3508, 0.9833, -0.1), (-0.3508, 0.9833, -0.1), (-0.3508, 0.9833, 1.128), (0.3508, 0.9833, 1.128)], [], [(0, 2, 4, 3), (21, 18, 13, 12, 9, 8), (11, 19, 20, 3, 4, 10), (8, 9, 7, 5), (24, 22, 17, 14, 2, 0), (23, 25, 5, 7, 16, 15), (21, 8, 5, 25), (0, 3, 20, 24), (4, 2, 14, 10), (16, 7, 9, 12), (11, 10, 14, 17, 1, 30, 35, 34), (31, 6, 15, 16, 12, 13, 36, 37), (30, 1, 29, 27, 26, 28, 6, 31), (1, 17, 22, 29), (23, 15, 6, 28), (13, 18, 38, 36), (19, 11, 34, 39), (22, 24, 20, 19, 39, 40, 32, 27, 29), (18, 21, 25, 23, 28, 26, 33, 41, 38), (26, 27, 32, 33), (35, 30, 31, 37, 41, 33, 32, 40), (39, 34, 35, 40), (36, 38, 41, 37)])
me_cube_009.polygons.foreach_set('material_index', [0, 0, 0, 0, 0, 0, 0, 0, 0, 0, 1, 1, 1, 1, 1, 1, 1, 1, 1, 1, 1, 1, 1])
_uv = me_cube_009.uv_layers.new(name='UVMap')
_uv.uv.foreach_set('vector', [0.375, 0.0, 0.625, 0.0, 0.625, 0.25, 0.375, 0.25, 0.375, 0.4188, 0.4875, 0.4188, 0.4875, 0.4506, 0.625, 0.4506, 0.625, 0.5, 0.375, 0.5, 0.4875, 0.2994, 0.4875, 0.3312, 0.375, 0.3312, 0.375, 0.25, 0.625, 0.25, 0.625, 0.2994, 0.375, 0.5, 0.625, 0.5, 0.625, 0.75, 0.375, 0.75, 0.375, 0.9188, 0.4875, 0.9188, 0.4875, 0.9506, 0.625, 0.9506, 0.625, 1.0, 0.375, 1.0, 0.4875, 0.8312, 0.375, 0.8312, 0.375, 0.75, 0.625, 0.75, 0.625, 0.7994, 0.4875, 0.7994, 0.2938, 0.5, 0.375, 0.5, 0.375, 0.75, 0.2938, 0.75, 0.125, 0.75, 0.125, 0.5, 0.2062, 0.5, 0.2062, 0.75, 0.875, 0.5, 0.875, 0.75, 0.8256, 0.75, 0.8256, 0.5, 0.6744, 0.75, 0.625, 0.75, 0.625, 0.5, 0.6744, 0.5, 0.375, 0.1588, 0.4667, 0.1588, 0.4667, 0.02365, 0.375, 0.02365, 0.375, 0.0, 0.5707, 0.0, 0.4774, 0.1802, 0.375, 0.1802, 0.5707, 0.75, 0.375, 0.75, 0.375, 0.7264, 0.4667, 0.7264, 0.4667, 0.5912, 0.375, 0.5912, 0.375, 0.5698, 0.4774, 0.5698, 0.5707, 1.0, 0.375, 1.0, 0.375, 0.9475, 0.5471, 0.9475, 0.5471, 0.8025, 0.375, 0.8025, 0.375, 0.75, 0.5707, 0.75, 0.125, 0.75, 0.125, 0.7264, 0.1775, 0.7264, 0.1775, 0.75, 0.3225, 0.7264, 0.375, 0.7264, 0.375, 0.75, 0.3225, 0.75, 0.375, 0.5912, 0.3225, 0.5912, 0.3225, 0.5698, 0.375, 0.5698, 0.1775, 0.5912, 0.125, 0.5912, 0.125, 0.5698, 0.1775, 0.5698, 0.4601, 0.06304, 0.3882, 0.06304, 0.3882, 0.1457, 0.4601, 0.1457, 0.4601, 0.1587, 0.5582, 0.1587, 0.625, 0.07646, 0.625, 0.04858, 0.4601, 0.04858, 0.4601, 0.6043, 0.3882, 0.6043, 0.3882, 0.687, 0.4601, 0.687, 0.4601, 0.7014, 0.625, 0.7014, 0.625, 0.6735, 0.5582, 0.5913, 0.4601, 0.5913, 0.625, 0.7014, 0.875, 0.7014, 0.875, 0.6735, 0.625, 0.6735, 0.4728, 0.9688, 0.5407, 0.9688, 0.5407, 0.7813, 0.4728, 0.7812, 0.4728, 0.8207, 0.5235, 0.8207, 0.5235, 0.9293, 0.4728, 0.9293, 0.4583, 0.9171, 0.4583, 0.9476, 0.5607, 0.9476, 0.5607, 0.9171, 0.4583, 0.8024, 0.4583, 0.8329, 0.5607, 0.8329, 0.5607, 0.8024])
me_cube_009.update()

# ---- objects
ob_kabinenk_fig = bpy.data.objects.new('KabinenKäfig', me_cube_004)
ob_t_r = bpy.data.objects.new('Tür', me_cube_012)
ob_blockoutboden = bpy.data.objects.new('BlockoutBoden', me_cube_001)
ob_blockoutau_enbeh_lter = bpy.data.objects.new('BlockoutAußenBehälter', me_cube_009)

# ---- transforms, parenting, visibility, modifiers, constraints
ob_kabinenk_fig.location = (0.0, 0.0, 1.4)
_m = ob_kabinenk_fig.modifiers.new('Auto Smooth', 'NODES')
_m.node_group = ng_auto_smooth
_gi = [s.identifier for s in ng_auto_smooth.interface.items_tree if s.item_type == 'SOCKET' and s.in_out == 'INPUT']
_m[_gi[1]] = 0.5236  # Angle
ob_t_r.location = (0.0, 5.3, 1.9)
ob_t_r.scale = (1.214, 0.198, 1.716)
ob_blockoutboden.location = (0.0, -0.1, 0.2588)
ob_blockoutboden.scale = (3.196, 4.37, 0.1759)
ob_blockoutau_enbeh_lter.location = (0.0, 5.5, 1.5)
ob_blockoutau_enbeh_lter.scale = (3.57, 0.6, 1.0)

# ---- collection membership
col_collection.objects.link(ob_kabinenk_fig)
col_collection.objects.link(ob_t_r)
col_collection.objects.link(ob_blockoutboden)
col_collection.objects.link(ob_blockoutau_enbeh_lter)

# ---- scene / render settings (as saved in the file)
scene.frame_start = 1; scene.frame_end = 250; scene.frame_set(1)
scene.render.engine = 'BLENDER_EEVEE_NEXT'
scene.cycles.sampling_pattern = 'TABULATED_SOBOL'
scene.view_settings.view_transform = 'Filmic'
bpy.context.view_layer.update()

# ---- added for rendering (the .blend has no active camera and no usable light): camera, sun
cam_auto = bpy.data.cameras.new('AutoCamera')
cam_auto.lens = 50.0
cam_auto.sensor_width = 36.0
cam_auto.clip_end = 1000.0
ob_auto_camera = bpy.data.objects.new('AutoCamera', cam_auto)
scene.collection.objects.link(ob_auto_camera)
ob_auto_camera.location = (12.6093, -14.516, 12.0639)
ob_auto_camera.rotation_euler = (1.09748, -7.21219e-08, 0.694738)
scene.camera = ob_auto_camera
light_auto_sun = bpy.data.lights.new('AutoSun', 'SUN')
light_auto_sun.energy = 3.0
light_auto_sun.angle = 0.0523599
ob_auto_sun = bpy.data.objects.new('AutoSun', light_auto_sun)
scene.collection.objects.link(ob_auto_sun)
ob_auto_sun.rotation_euler = (0.872665, 0.174533, 0.523599)
bpy.context.view_layer.update()
